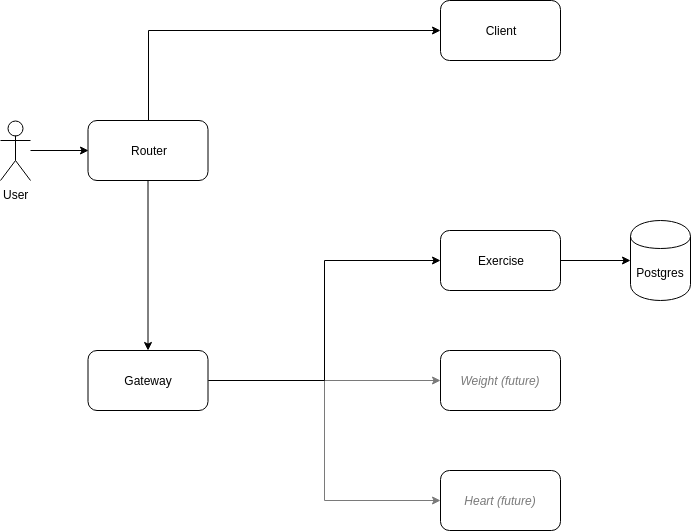

The diagram above was exported from draw.io. Its source (the exported page's mxGraphModel, read from the mxfile embedded in the PNG):
<mxGraphModel dx="2034" dy="1163" grid="1" gridSize="10" guides="1" tooltips="1" connect="1" arrows="1" fold="1" page="1" pageScale="1" pageWidth="850" pageHeight="1100" math="0" shadow="0">
  <root>
    <mxCell id="0" />
    <mxCell id="1" parent="0" />
    <mxCell id="OQsNpohLRgS8hdaa50Qn-4" style="edgeStyle=orthogonalEdgeStyle;rounded=0;orthogonalLoop=1;jettySize=auto;html=1;entryX=0;entryY=0.5;entryDx=0;entryDy=0;" edge="1" parent="1" source="OQsNpohLRgS8hdaa50Qn-1" target="OQsNpohLRgS8hdaa50Qn-2">
      <mxGeometry relative="1" as="geometry" />
    </mxCell>
    <mxCell id="OQsNpohLRgS8hdaa50Qn-1" value="User&lt;br&gt;" style="shape=umlActor;verticalLabelPosition=bottom;labelBackgroundColor=#ffffff;verticalAlign=top;html=1;outlineConnect=0;" vertex="1" parent="1">
      <mxGeometry x="120" y="470" width="30" height="60" as="geometry" />
    </mxCell>
    <mxCell id="OQsNpohLRgS8hdaa50Qn-5" style="edgeStyle=orthogonalEdgeStyle;rounded=0;orthogonalLoop=1;jettySize=auto;html=1;entryX=0;entryY=0.5;entryDx=0;entryDy=0;exitX=0.5;exitY=0;exitDx=0;exitDy=0;" edge="1" parent="1" source="OQsNpohLRgS8hdaa50Qn-2" target="OQsNpohLRgS8hdaa50Qn-3">
      <mxGeometry relative="1" as="geometry" />
    </mxCell>
    <mxCell id="OQsNpohLRgS8hdaa50Qn-8" style="edgeStyle=orthogonalEdgeStyle;rounded=0;orthogonalLoop=1;jettySize=auto;html=1;" edge="1" parent="1" source="OQsNpohLRgS8hdaa50Qn-2" target="OQsNpohLRgS8hdaa50Qn-7">
      <mxGeometry relative="1" as="geometry" />
    </mxCell>
    <mxCell id="OQsNpohLRgS8hdaa50Qn-2" value="Router&lt;br&gt;" style="rounded=1;whiteSpace=wrap;html=1;" vertex="1" parent="1">
      <mxGeometry x="207.5" y="470" width="120" height="60" as="geometry" />
    </mxCell>
    <mxCell id="OQsNpohLRgS8hdaa50Qn-3" value="Client" style="rounded=1;whiteSpace=wrap;html=1;" vertex="1" parent="1">
      <mxGeometry x="560" y="350" width="120" height="60" as="geometry" />
    </mxCell>
    <mxCell id="OQsNpohLRgS8hdaa50Qn-13" style="edgeStyle=orthogonalEdgeStyle;rounded=0;orthogonalLoop=1;jettySize=auto;html=1;exitX=1;exitY=0.5;exitDx=0;exitDy=0;entryX=0;entryY=0.5;entryDx=0;entryDy=0;strokeColor=#7A7A7A;" edge="1" parent="1" source="OQsNpohLRgS8hdaa50Qn-7" target="OQsNpohLRgS8hdaa50Qn-11">
      <mxGeometry relative="1" as="geometry" />
    </mxCell>
    <mxCell id="OQsNpohLRgS8hdaa50Qn-15" style="edgeStyle=orthogonalEdgeStyle;rounded=0;orthogonalLoop=1;jettySize=auto;html=1;exitX=1;exitY=0.5;exitDx=0;exitDy=0;entryX=0;entryY=0.5;entryDx=0;entryDy=0;strokeColor=#7a7a7a;" edge="1" parent="1" source="OQsNpohLRgS8hdaa50Qn-7" target="OQsNpohLRgS8hdaa50Qn-10">
      <mxGeometry relative="1" as="geometry" />
    </mxCell>
    <mxCell id="OQsNpohLRgS8hdaa50Qn-7" value="Gateway" style="rounded=1;whiteSpace=wrap;html=1;" vertex="1" parent="1">
      <mxGeometry x="207.5" y="700" width="120" height="60" as="geometry" />
    </mxCell>
    <mxCell id="OQsNpohLRgS8hdaa50Qn-17" style="edgeStyle=orthogonalEdgeStyle;rounded=0;orthogonalLoop=1;jettySize=auto;html=1;" edge="1" parent="1" source="OQsNpohLRgS8hdaa50Qn-9" target="OQsNpohLRgS8hdaa50Qn-16">
      <mxGeometry relative="1" as="geometry" />
    </mxCell>
    <mxCell id="OQsNpohLRgS8hdaa50Qn-9" value="Exercise" style="rounded=1;whiteSpace=wrap;html=1;" vertex="1" parent="1">
      <mxGeometry x="560" y="580" width="120" height="60" as="geometry" />
    </mxCell>
    <mxCell id="OQsNpohLRgS8hdaa50Qn-10" value="&lt;i&gt;&lt;font color=&quot;#7a7a7a&quot;&gt;Heart (future)&lt;/font&gt;&lt;/i&gt;&lt;br&gt;" style="rounded=1;whiteSpace=wrap;html=1;" vertex="1" parent="1">
      <mxGeometry x="560" y="820" width="120" height="60" as="geometry" />
    </mxCell>
    <mxCell id="OQsNpohLRgS8hdaa50Qn-11" value="&lt;i&gt;&lt;font color=&quot;#7a7a7a&quot;&gt;Weight (future)&lt;/font&gt;&lt;/i&gt;&lt;br&gt;" style="rounded=1;whiteSpace=wrap;html=1;" vertex="1" parent="1">
      <mxGeometry x="560" y="700" width="120" height="60" as="geometry" />
    </mxCell>
    <mxCell id="OQsNpohLRgS8hdaa50Qn-16" value="Postgres" style="shape=cylinder;whiteSpace=wrap;html=1;boundedLbl=1;backgroundOutline=1;" vertex="1" parent="1">
      <mxGeometry x="750" y="570" width="60" height="80" as="geometry" />
    </mxCell>
    <mxCell id="OQsNpohLRgS8hdaa50Qn-12" style="edgeStyle=orthogonalEdgeStyle;rounded=0;orthogonalLoop=1;jettySize=auto;html=1;entryX=0;entryY=0.5;entryDx=0;entryDy=0;exitX=1;exitY=0.5;exitDx=0;exitDy=0;" edge="1" parent="1" source="OQsNpohLRgS8hdaa50Qn-7" target="OQsNpohLRgS8hdaa50Qn-9">
      <mxGeometry relative="1" as="geometry" />
    </mxCell>
  </root>
</mxGraphModel>